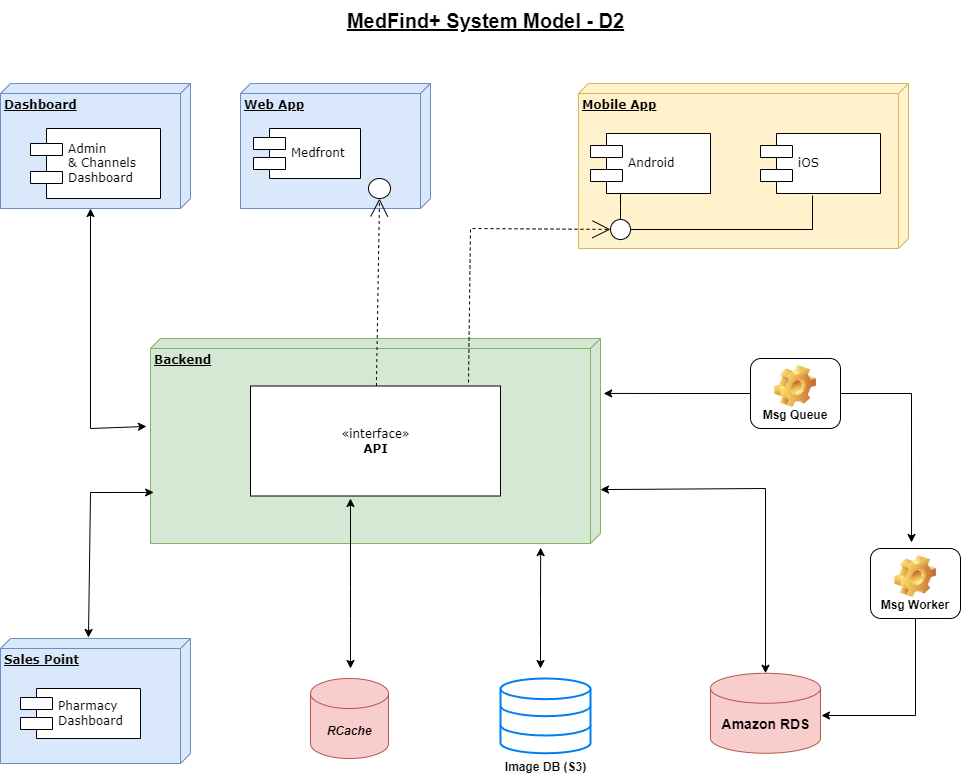

The diagram above was exported from draw.io. Its source (the exported page's mxGraphModel, read from the mxfile embedded in the PNG):
<mxGraphModel dx="1434" dy="778" grid="1" gridSize="10" guides="1" tooltips="1" connect="1" arrows="1" fold="1" page="1" pageScale="1" pageWidth="1100" pageHeight="850" background="#ffffff" math="0" shadow="0">
  <root>
    <mxCell id="0" />
    <mxCell id="1" parent="0" />
    <mxCell id="39150e848f15840c-1" value="&lt;b&gt;Web App&lt;/b&gt;" style="verticalAlign=top;align=left;spacingTop=8;spacingLeft=2;spacingRight=12;shape=cube;size=10;direction=south;fontStyle=4;html=1;rounded=0;shadow=0;comic=0;labelBackgroundColor=none;strokeWidth=1;fontFamily=Verdana;fontSize=12;fillColor=#dae8fc;strokeColor=#6c8ebf;" parent="1" vertex="1">
      <mxGeometry x="250" y="105" width="190" height="125" as="geometry" />
    </mxCell>
    <mxCell id="39150e848f15840c-2" value="&lt;b&gt;Mobile App&lt;/b&gt;" style="verticalAlign=top;align=left;spacingTop=8;spacingLeft=2;spacingRight=12;shape=cube;size=10;direction=south;fontStyle=4;html=1;rounded=0;shadow=0;comic=0;labelBackgroundColor=none;strokeWidth=1;fontFamily=Verdana;fontSize=12;fillColor=#fff2cc;strokeColor=#d6b656;" parent="1" vertex="1">
      <mxGeometry x="588" y="105" width="330" height="165" as="geometry" />
    </mxCell>
    <mxCell id="39150e848f15840c-3" value="&lt;b&gt;Backend&lt;/b&gt;" style="verticalAlign=top;align=left;spacingTop=8;spacingLeft=2;spacingRight=12;shape=cube;size=10;direction=south;fontStyle=4;html=1;rounded=0;shadow=0;comic=0;labelBackgroundColor=none;strokeWidth=1;fontFamily=Verdana;fontSize=12;fillColor=#d5e8d4;strokeColor=#82b366;" parent="1" vertex="1">
      <mxGeometry x="160" y="360" width="450" height="205" as="geometry" />
    </mxCell>
    <mxCell id="39150e848f15840c-5" value="Medfront" style="shape=component;align=left;spacingLeft=36;rounded=0;shadow=0;comic=0;labelBackgroundColor=none;strokeWidth=1;fontFamily=Verdana;fontSize=12;html=1;" parent="1" vertex="1">
      <mxGeometry x="263" y="150" width="107" height="50" as="geometry" />
    </mxCell>
    <mxCell id="39150e848f15840c-6" value="" style="ellipse;whiteSpace=wrap;html=1;rounded=0;shadow=0;comic=0;labelBackgroundColor=none;strokeWidth=1;fontFamily=Verdana;fontSize=12;align=center;" parent="1" vertex="1">
      <mxGeometry x="378" y="200" width="22" height="20" as="geometry" />
    </mxCell>
    <mxCell id="39150e848f15840c-7" value="Android" style="shape=component;align=left;spacingLeft=36;rounded=0;shadow=0;comic=0;labelBackgroundColor=none;strokeWidth=1;fontFamily=Verdana;fontSize=12;html=1;" parent="1" vertex="1">
      <mxGeometry x="600" y="155" width="120" height="60" as="geometry" />
    </mxCell>
    <mxCell id="39150e848f15840c-11" style="edgeStyle=none;rounded=0;html=1;dashed=1;labelBackgroundColor=none;startArrow=none;startFill=0;startSize=8;endArrow=open;endFill=0;endSize=16;fontFamily=Verdana;fontSize=12;entryX=0.5;entryY=1;entryDx=0;entryDy=0;" parent="1" source="YRLC8kx0zA8VqUnMkEpF-1" target="39150e848f15840c-6" edge="1">
      <mxGeometry relative="1" as="geometry">
        <mxPoint x="400" y="435" as="sourcePoint" />
        <mxPoint x="310" y="270" as="targetPoint" />
      </mxGeometry>
    </mxCell>
    <mxCell id="39150e848f15840c-12" style="edgeStyle=none;rounded=0;html=1;dashed=1;labelBackgroundColor=none;startArrow=none;startFill=0;startSize=8;endArrow=open;endFill=0;endSize=16;fontFamily=Verdana;fontSize=12;exitX=0.872;exitY=-0.032;exitDx=0;exitDy=0;exitPerimeter=0;" parent="1" source="YRLC8kx0zA8VqUnMkEpF-1" target="39150e848f15840c-9" edge="1">
      <mxGeometry relative="1" as="geometry">
        <Array as="points">
          <mxPoint x="480" y="250" />
        </Array>
      </mxGeometry>
    </mxCell>
    <mxCell id="39150e848f15840c-13" style="edgeStyle=elbowEdgeStyle;rounded=0;html=1;labelBackgroundColor=none;startArrow=none;startFill=0;startSize=8;endArrow=none;endFill=0;endSize=16;fontFamily=Verdana;fontSize=12;" parent="1" source="39150e848f15840c-9" target="39150e848f15840c-7" edge="1">
      <mxGeometry relative="1" as="geometry" />
    </mxCell>
    <mxCell id="G-kiZLfdjXtB29xu1KnQ-1" value="iOS" style="shape=component;align=left;spacingLeft=36;rounded=0;shadow=0;comic=0;labelBackgroundColor=none;strokeWidth=1;fontFamily=Verdana;fontSize=12;html=1;" parent="1" vertex="1">
      <mxGeometry x="770" y="155" width="120" height="60" as="geometry" />
    </mxCell>
    <mxCell id="G-kiZLfdjXtB29xu1KnQ-2" style="edgeStyle=elbowEdgeStyle;rounded=0;html=1;labelBackgroundColor=none;startArrow=none;startFill=0;startSize=8;endArrow=none;endFill=0;endSize=16;fontFamily=Verdana;fontSize=12;entryX=0.433;entryY=1.033;entryDx=0;entryDy=0;entryPerimeter=0;exitX=1;exitY=0.5;exitDx=0;exitDy=0;" parent="1" source="39150e848f15840c-9" target="G-kiZLfdjXtB29xu1KnQ-1" edge="1">
      <mxGeometry relative="1" as="geometry">
        <mxPoint x="699.949874371066" y="250" as="sourcePoint" />
        <mxPoint x="830" y="200" as="targetPoint" />
        <Array as="points">
          <mxPoint x="822" y="250" />
          <mxPoint x="822" y="240" />
        </Array>
      </mxGeometry>
    </mxCell>
    <mxCell id="YRLC8kx0zA8VqUnMkEpF-1" value="«interface»&lt;br&gt;&lt;b&gt;API&lt;/b&gt;" style="html=1;rounded=0;shadow=0;comic=0;labelBackgroundColor=none;strokeWidth=1;fontFamily=Verdana;fontSize=12;align=center;" parent="1" vertex="1">
      <mxGeometry x="260" y="407.5" width="250" height="110" as="geometry" />
    </mxCell>
    <mxCell id="YRLC8kx0zA8VqUnMkEpF-7" value="" style="endArrow=classic;startArrow=classic;html=1;rounded=0;exitX=0.5;exitY=0;exitDx=0;exitDy=0;exitPerimeter=0;entryX=0.737;entryY=0;entryDx=0;entryDy=0;entryPerimeter=0;" parent="1" source="YRLC8kx0zA8VqUnMkEpF-6" target="39150e848f15840c-3" edge="1">
      <mxGeometry width="50" height="50" relative="1" as="geometry">
        <mxPoint x="440" y="645" as="sourcePoint" />
        <mxPoint x="770" y="440" as="targetPoint" />
        <Array as="points">
          <mxPoint x="775" y="510" />
        </Array>
      </mxGeometry>
    </mxCell>
    <mxCell id="YRLC8kx0zA8VqUnMkEpF-10" value="&lt;u&gt;MedFind+ System Model - D2&lt;/u&gt;" style="text;html=1;align=center;verticalAlign=middle;resizable=0;points=[];autosize=1;strokeColor=none;fillColor=none;fontSize=20;fontStyle=1" parent="1" vertex="1">
      <mxGeometry x="345" y="22" width="300" height="40" as="geometry" />
    </mxCell>
    <mxCell id="YRLC8kx0zA8VqUnMkEpF-11" value="" style="edgeStyle=elbowEdgeStyle;rounded=0;html=1;labelBackgroundColor=none;startArrow=none;startFill=0;startSize=8;endArrow=none;endFill=0;endSize=16;fontFamily=Verdana;fontSize=12;entryX=0.433;entryY=1.033;entryDx=0;entryDy=0;entryPerimeter=0;" parent="1" target="39150e848f15840c-9" edge="1">
      <mxGeometry relative="1" as="geometry">
        <mxPoint x="630" y="250" as="sourcePoint" />
        <mxPoint x="762" y="217" as="targetPoint" />
        <Array as="points" />
      </mxGeometry>
    </mxCell>
    <mxCell id="39150e848f15840c-9" value="" style="ellipse;whiteSpace=wrap;html=1;rounded=0;shadow=0;comic=0;labelBackgroundColor=none;strokeWidth=1;fontFamily=Verdana;fontSize=12;align=center;" parent="1" vertex="1">
      <mxGeometry x="620" y="241" width="20" height="20" as="geometry" />
    </mxCell>
    <mxCell id="p3Q2Hy_iJysLKEJHhSZ5-3" value="&lt;i&gt;&lt;b&gt;RCache&lt;/b&gt;&lt;/i&gt;" style="shape=cylinder3;whiteSpace=wrap;html=1;boundedLbl=1;backgroundOutline=1;size=15;fillColor=#f8cecc;strokeColor=#b85450;" parent="1" vertex="1">
      <mxGeometry x="320" y="700" width="78" height="80" as="geometry" />
    </mxCell>
    <mxCell id="p3Q2Hy_iJysLKEJHhSZ5-5" value="" style="endArrow=classic;startArrow=classic;html=1;rounded=0;entryX=0;entryY=0;entryDx=125;entryDy=100;entryPerimeter=0;exitX=0.429;exitY=1.009;exitDx=0;exitDy=0;exitPerimeter=0;" parent="1" source="39150e848f15840c-3" target="nSMPOdo67xpqZe-kuMjw-2" edge="1">
      <mxGeometry width="50" height="50" relative="1" as="geometry">
        <mxPoint x="160" y="490" as="sourcePoint" />
        <mxPoint x="620" y="490" as="targetPoint" />
        <Array as="points">
          <mxPoint x="100" y="450" />
        </Array>
      </mxGeometry>
    </mxCell>
    <mxCell id="p3Q2Hy_iJysLKEJHhSZ5-6" value="" style="endArrow=classic;startArrow=classic;html=1;rounded=0;" parent="1" edge="1">
      <mxGeometry width="50" height="50" relative="1" as="geometry">
        <mxPoint x="360" y="520" as="sourcePoint" />
        <mxPoint x="360" y="690" as="targetPoint" />
        <Array as="points">
          <mxPoint x="360" y="610" />
          <mxPoint x="360" y="640" />
        </Array>
      </mxGeometry>
    </mxCell>
    <mxCell id="EFh7SkYmPJ7jpBjZEkRR-2" value="" style="group" parent="1" vertex="1" connectable="0">
      <mxGeometry x="720" y="694.77" width="110" height="80" as="geometry" />
    </mxCell>
    <mxCell id="YRLC8kx0zA8VqUnMkEpF-6" value="" style="shape=cylinder3;whiteSpace=wrap;html=1;boundedLbl=1;backgroundOutline=1;size=15;fillColor=#f8cecc;strokeColor=#b85450;" parent="EFh7SkYmPJ7jpBjZEkRR-2" vertex="1">
      <mxGeometry width="110" height="80" as="geometry" />
    </mxCell>
    <mxCell id="YRLC8kx0zA8VqUnMkEpF-8" value="Amazon RDS" style="text;html=1;align=center;verticalAlign=middle;resizable=0;points=[];autosize=1;strokeColor=none;fillColor=none;fontSize=14;fontStyle=1" parent="EFh7SkYmPJ7jpBjZEkRR-2" vertex="1">
      <mxGeometry y="36" width="110" height="30" as="geometry" />
    </mxCell>
    <mxCell id="EFh7SkYmPJ7jpBjZEkRR-3" value="" style="endArrow=classic;startArrow=classic;html=1;rounded=0;entryX=1.02;entryY=0.133;entryDx=0;entryDy=0;entryPerimeter=0;" parent="1" target="39150e848f15840c-3" edge="1">
      <mxGeometry width="50" height="50" relative="1" as="geometry">
        <mxPoint x="550" y="690" as="sourcePoint" />
        <mxPoint x="570" y="595" as="targetPoint" />
        <Array as="points">
          <mxPoint x="550" y="660" />
          <mxPoint x="550" y="620" />
        </Array>
      </mxGeometry>
    </mxCell>
    <mxCell id="nSMPOdo67xpqZe-kuMjw-4" value="" style="group" vertex="1" connectable="0" parent="1">
      <mxGeometry x="10" y="660" width="190" height="125" as="geometry" />
    </mxCell>
    <mxCell id="nSMPOdo67xpqZe-kuMjw-3" value="&lt;b&gt;Sales Point&lt;/b&gt;" style="verticalAlign=top;align=left;spacingTop=8;spacingLeft=2;spacingRight=12;shape=cube;size=10;direction=south;fontStyle=4;html=1;rounded=0;shadow=0;comic=0;labelBackgroundColor=none;strokeWidth=1;fontFamily=Verdana;fontSize=12;fillColor=#dae8fc;strokeColor=#6c8ebf;" vertex="1" parent="nSMPOdo67xpqZe-kuMjw-4">
      <mxGeometry width="190" height="125" as="geometry" />
    </mxCell>
    <mxCell id="p3Q2Hy_iJysLKEJHhSZ5-1" value="Pharmacy&lt;br&gt;Dashboard" style="shape=component;align=left;spacingLeft=36;rounded=0;shadow=0;comic=0;labelBackgroundColor=none;strokeWidth=1;fontFamily=Verdana;fontSize=12;html=1;" parent="nSMPOdo67xpqZe-kuMjw-4" vertex="1">
      <mxGeometry x="20" y="50" width="120" height="50" as="geometry" />
    </mxCell>
    <mxCell id="nSMPOdo67xpqZe-kuMjw-5" value="" style="group" vertex="1" connectable="0" parent="1">
      <mxGeometry x="10" y="105" width="190" height="125" as="geometry" />
    </mxCell>
    <mxCell id="nSMPOdo67xpqZe-kuMjw-2" value="&lt;b&gt;Dashboard&lt;/b&gt;" style="verticalAlign=top;align=left;spacingTop=8;spacingLeft=2;spacingRight=12;shape=cube;size=10;direction=south;fontStyle=4;html=1;rounded=0;shadow=0;comic=0;labelBackgroundColor=none;strokeWidth=1;fontFamily=Verdana;fontSize=12;fillColor=#dae8fc;strokeColor=#6c8ebf;" vertex="1" parent="nSMPOdo67xpqZe-kuMjw-5">
      <mxGeometry width="190" height="125" as="geometry" />
    </mxCell>
    <mxCell id="39150e848f15840c-10" value="Admin&lt;br&gt;&amp;amp; Channels &lt;br&gt;Dashboard" style="shape=component;align=left;spacingLeft=36;rounded=0;shadow=0;comic=0;labelBackgroundColor=none;strokeWidth=1;fontFamily=Verdana;fontSize=12;html=1;" parent="nSMPOdo67xpqZe-kuMjw-5" vertex="1">
      <mxGeometry x="30" y="45" width="130" height="70" as="geometry" />
    </mxCell>
    <mxCell id="nSMPOdo67xpqZe-kuMjw-7" value="&lt;b style=&quot;border-color: var(--border-color); background-color: rgb(251, 251, 251);&quot;&gt;Image DB (S3)&lt;/b&gt;" style="html=1;verticalLabelPosition=bottom;align=center;labelBackgroundColor=#ffffff;verticalAlign=top;strokeWidth=2;strokeColor=#0080F0;shadow=0;dashed=0;shape=mxgraph.ios7.icons.data;" vertex="1" parent="1">
      <mxGeometry x="510" y="700" width="90" height="74.77" as="geometry" />
    </mxCell>
    <mxCell id="nSMPOdo67xpqZe-kuMjw-8" value="" style="endArrow=classic;startArrow=classic;html=1;rounded=0;exitX=0.751;exitY=0.993;exitDx=0;exitDy=0;entryX=-0.008;entryY=0.537;entryDx=0;entryDy=0;entryPerimeter=0;exitPerimeter=0;" edge="1" parent="1" source="39150e848f15840c-3" target="nSMPOdo67xpqZe-kuMjw-3">
      <mxGeometry width="50" height="50" relative="1" as="geometry">
        <mxPoint x="230" y="498" as="sourcePoint" />
        <mxPoint x="136" y="230" as="targetPoint" />
        <Array as="points">
          <mxPoint x="100" y="514" />
        </Array>
      </mxGeometry>
    </mxCell>
    <mxCell id="nSMPOdo67xpqZe-kuMjw-12" value="" style="edgeStyle=orthogonalEdgeStyle;rounded=0;orthogonalLoop=1;jettySize=auto;html=1;entryX=0.268;entryY=-0.007;entryDx=0;entryDy=0;entryPerimeter=0;" edge="1" parent="1" source="nSMPOdo67xpqZe-kuMjw-9" target="39150e848f15840c-3">
      <mxGeometry relative="1" as="geometry">
        <mxPoint x="620" y="415" as="targetPoint" />
      </mxGeometry>
    </mxCell>
    <mxCell id="nSMPOdo67xpqZe-kuMjw-14" value="" style="edgeStyle=orthogonalEdgeStyle;rounded=0;orthogonalLoop=1;jettySize=auto;html=1;entryX=0.456;entryY=-0.086;entryDx=0;entryDy=0;entryPerimeter=0;" edge="1" parent="1" source="nSMPOdo67xpqZe-kuMjw-9" target="nSMPOdo67xpqZe-kuMjw-10">
      <mxGeometry relative="1" as="geometry">
        <mxPoint x="975" y="415" as="targetPoint" />
      </mxGeometry>
    </mxCell>
    <mxCell id="nSMPOdo67xpqZe-kuMjw-9" value="Msg Queue" style="label;whiteSpace=wrap;html=1;align=center;verticalAlign=bottom;spacingLeft=0;spacingBottom=4;imageAlign=center;imageVerticalAlign=top;image=img/clipart/Gear_128x128.png" vertex="1" parent="1">
      <mxGeometry x="760" y="380" width="90" height="70" as="geometry" />
    </mxCell>
    <mxCell id="nSMPOdo67xpqZe-kuMjw-16" value="" style="edgeStyle=orthogonalEdgeStyle;rounded=0;orthogonalLoop=1;jettySize=auto;html=1;entryX=1.009;entryY=0.208;entryDx=0;entryDy=0;entryPerimeter=0;exitX=0.5;exitY=1;exitDx=0;exitDy=0;" edge="1" parent="1" source="nSMPOdo67xpqZe-kuMjw-10" target="YRLC8kx0zA8VqUnMkEpF-8">
      <mxGeometry relative="1" as="geometry">
        <mxPoint x="925" y="725" as="targetPoint" />
      </mxGeometry>
    </mxCell>
    <mxCell id="nSMPOdo67xpqZe-kuMjw-10" value="Msg Worker" style="label;whiteSpace=wrap;html=1;align=center;verticalAlign=bottom;spacingLeft=0;spacingBottom=4;imageAlign=center;imageVerticalAlign=top;image=img/clipart/Gear_128x128.png" vertex="1" parent="1">
      <mxGeometry x="880" y="570" width="90" height="70" as="geometry" />
    </mxCell>
  </root>
</mxGraphModel>